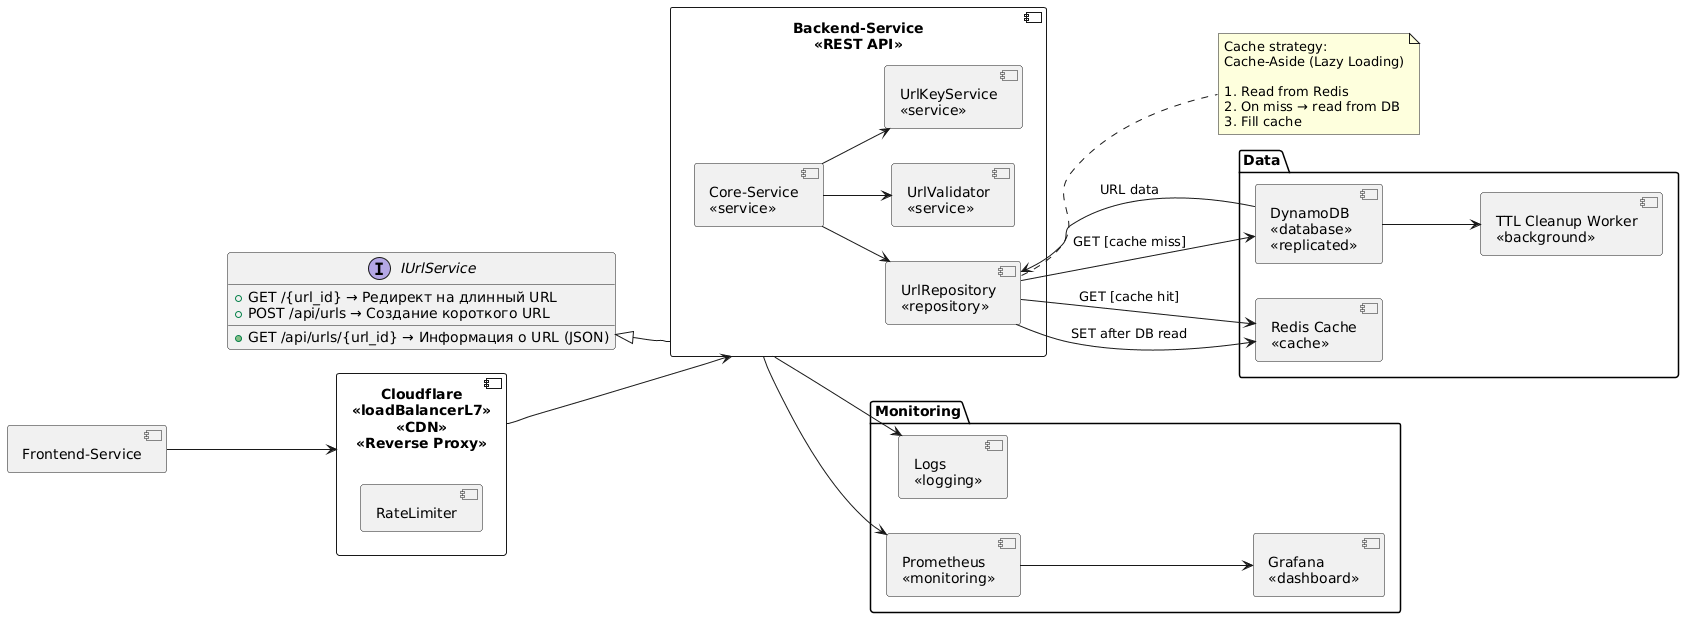

The diagram above was rendered by PlantUML. Its source (embedded in the PNG):
@startuml
allowmixing
left to right direction

' Основные компоненты
component "Frontend-Service" as frontend
component "Cloudflare\n<<loadBalancerL7>>\n<<CDN>>\n<<Reverse Proxy>>" as cloudflare {
    component "RateLimiter" as rl_cloudflare
}

component "Backend-Service\n<<REST API>>" as backend {
    component "Core-Service\n<<service>>" as core_service
    component "UrlValidator\n<<service>>" as url_validator
    component "UrlKeyService\n<<service>>" as url_key_service
    component "UrlRepository\n<<repository>>" as url_repository
}

' Интерфейс
interface "IUrlService" as IUrlService {
    + GET /{url_id} → Редирект на длинный URL
    + GET /api/urls/{url_id} → Информация о URL (JSON)
    + POST /api/urls → Создание короткого URL
}

' Хранилище
package "Data" {
    component "DynamoDB\n<<database>>\n<<replicated>>" as dynamodb
    component "Redis Cache\n<<cache>>" as redis_cache
    component "TTL Cleanup Worker\n<<background>>" as ttl_cleanup
}

' Мониторинг и логирование
package "Monitoring" {
    component "Prometheus\n<<monitoring>>" as prometheus
    component "Grafana\n<<dashboard>>" as grafana
    component "Logs\n<<logging>>" as logs
}

' Внешние связи
frontend --> cloudflare
cloudflare --> backend

' Внутренние связи Backend
core_service --> url_validator
core_service --> url_key_service
core_service --> url_repository

' Cache-Aside (Lazy Loading)
url_repository --> redis_cache : "GET [cache hit]"
url_repository --> dynamodb : "GET [cache miss]"
dynamodb --> url_repository : "URL data"
url_repository --> redis_cache : "SET after DB read"

' TTL cleanup
dynamodb --> ttl_cleanup

' Monitoring
backend --> prometheus
prometheus --> grafana
backend --> logs

' Интерфейс
backend -up-|> IUrlService

' Легенда
note right of url_repository
Cache strategy:
Cache-Aside (Lazy Loading)

1. Read from Redis
2. On miss → read from DB
3. Fill cache
end note
@enduml